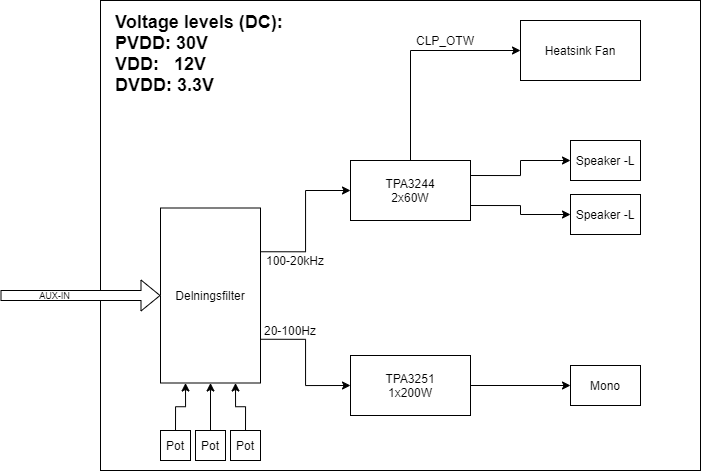

The diagram above was exported from draw.io. Its source (the exported page's mxGraphModel, read from the mxfile embedded in the PNG):
<mxGraphModel dx="920" dy="868" grid="1" gridSize="10" guides="1" tooltips="1" connect="1" arrows="1" fold="1" page="1" pageScale="1" pageWidth="1169" pageHeight="827" math="0" shadow="0">
  <root>
    <mxCell id="0" />
    <mxCell id="1" parent="0" />
    <mxCell id="Fwg9t9nEmIcbAaSvSscl-1" value="" style="rounded=0;whiteSpace=wrap;html=1;fillColor=none;" vertex="1" parent="1">
      <mxGeometry x="160" y="200" width="600" height="470" as="geometry" />
    </mxCell>
    <mxCell id="Fwg9t9nEmIcbAaSvSscl-18" style="edgeStyle=orthogonalEdgeStyle;rounded=0;orthogonalLoop=1;jettySize=auto;html=1;entryX=0;entryY=0.5;entryDx=0;entryDy=0;" edge="1" parent="1" source="Fwg9t9nEmIcbAaSvSscl-2" target="Fwg9t9nEmIcbAaSvSscl-16">
      <mxGeometry relative="1" as="geometry">
        <Array as="points">
          <mxPoint x="470" y="250" />
        </Array>
      </mxGeometry>
    </mxCell>
    <mxCell id="Fwg9t9nEmIcbAaSvSscl-23" style="edgeStyle=orthogonalEdgeStyle;rounded=0;orthogonalLoop=1;jettySize=auto;html=1;exitX=1;exitY=0.25;exitDx=0;exitDy=0;entryX=0;entryY=0.5;entryDx=0;entryDy=0;" edge="1" parent="1" source="Fwg9t9nEmIcbAaSvSscl-2" target="Fwg9t9nEmIcbAaSvSscl-21">
      <mxGeometry relative="1" as="geometry" />
    </mxCell>
    <mxCell id="Fwg9t9nEmIcbAaSvSscl-24" style="edgeStyle=orthogonalEdgeStyle;rounded=0;orthogonalLoop=1;jettySize=auto;html=1;exitX=1;exitY=0.75;exitDx=0;exitDy=0;entryX=0;entryY=0.5;entryDx=0;entryDy=0;" edge="1" parent="1" source="Fwg9t9nEmIcbAaSvSscl-2" target="Fwg9t9nEmIcbAaSvSscl-22">
      <mxGeometry relative="1" as="geometry" />
    </mxCell>
    <mxCell id="Fwg9t9nEmIcbAaSvSscl-2" value="TPA3244&lt;br&gt;2x60W" style="rounded=0;whiteSpace=wrap;html=1;fillColor=none;" vertex="1" parent="1">
      <mxGeometry x="410" y="360" width="120" height="60" as="geometry" />
    </mxCell>
    <mxCell id="Fwg9t9nEmIcbAaSvSscl-26" style="edgeStyle=orthogonalEdgeStyle;rounded=0;orthogonalLoop=1;jettySize=auto;html=1;exitX=1;exitY=0.5;exitDx=0;exitDy=0;entryX=0;entryY=0.5;entryDx=0;entryDy=0;" edge="1" parent="1" source="Fwg9t9nEmIcbAaSvSscl-3" target="Fwg9t9nEmIcbAaSvSscl-25">
      <mxGeometry relative="1" as="geometry" />
    </mxCell>
    <mxCell id="Fwg9t9nEmIcbAaSvSscl-3" value="TPA3251&lt;br&gt;1x200W" style="rounded=0;whiteSpace=wrap;html=1;fillColor=none;" vertex="1" parent="1">
      <mxGeometry x="410" y="555" width="120" height="60" as="geometry" />
    </mxCell>
    <mxCell id="Fwg9t9nEmIcbAaSvSscl-6" style="edgeStyle=orthogonalEdgeStyle;rounded=0;orthogonalLoop=1;jettySize=auto;html=1;exitX=1;exitY=0.25;exitDx=0;exitDy=0;entryX=0;entryY=0.5;entryDx=0;entryDy=0;" edge="1" parent="1" source="Fwg9t9nEmIcbAaSvSscl-4" target="Fwg9t9nEmIcbAaSvSscl-2">
      <mxGeometry relative="1" as="geometry" />
    </mxCell>
    <mxCell id="Fwg9t9nEmIcbAaSvSscl-7" style="edgeStyle=orthogonalEdgeStyle;rounded=0;orthogonalLoop=1;jettySize=auto;html=1;exitX=1;exitY=0.75;exitDx=0;exitDy=0;entryX=0;entryY=0.5;entryDx=0;entryDy=0;" edge="1" parent="1" source="Fwg9t9nEmIcbAaSvSscl-4" target="Fwg9t9nEmIcbAaSvSscl-3">
      <mxGeometry relative="1" as="geometry" />
    </mxCell>
    <mxCell id="Fwg9t9nEmIcbAaSvSscl-4" value="Delningsfilter" style="rounded=0;whiteSpace=wrap;html=1;fillColor=none;" vertex="1" parent="1">
      <mxGeometry x="220" y="407.5" width="100" height="175" as="geometry" />
    </mxCell>
    <mxCell id="Fwg9t9nEmIcbAaSvSscl-8" value="20-100Hz" style="text;html=1;strokeColor=none;fillColor=none;align=center;verticalAlign=middle;whiteSpace=wrap;rounded=0;" vertex="1" parent="1">
      <mxGeometry x="320" y="520" width="60" height="20" as="geometry" />
    </mxCell>
    <mxCell id="Fwg9t9nEmIcbAaSvSscl-9" value="100-20kHz" style="text;html=1;strokeColor=none;fillColor=none;align=center;verticalAlign=middle;whiteSpace=wrap;rounded=0;" vertex="1" parent="1">
      <mxGeometry x="320" y="450" width="70" height="20" as="geometry" />
    </mxCell>
    <mxCell id="Fwg9t9nEmIcbAaSvSscl-13" style="edgeStyle=orthogonalEdgeStyle;rounded=0;orthogonalLoop=1;jettySize=auto;html=1;exitX=0.5;exitY=0;exitDx=0;exitDy=0;entryX=0.25;entryY=1;entryDx=0;entryDy=0;" edge="1" parent="1" source="Fwg9t9nEmIcbAaSvSscl-10" target="Fwg9t9nEmIcbAaSvSscl-4">
      <mxGeometry relative="1" as="geometry" />
    </mxCell>
    <mxCell id="Fwg9t9nEmIcbAaSvSscl-10" value="Pot" style="rounded=0;whiteSpace=wrap;html=1;fillColor=none;" vertex="1" parent="1">
      <mxGeometry x="220" y="630" width="30" height="30" as="geometry" />
    </mxCell>
    <mxCell id="Fwg9t9nEmIcbAaSvSscl-14" style="edgeStyle=orthogonalEdgeStyle;rounded=0;orthogonalLoop=1;jettySize=auto;html=1;exitX=0.5;exitY=0;exitDx=0;exitDy=0;entryX=0.5;entryY=1;entryDx=0;entryDy=0;" edge="1" parent="1" source="Fwg9t9nEmIcbAaSvSscl-11" target="Fwg9t9nEmIcbAaSvSscl-4">
      <mxGeometry relative="1" as="geometry" />
    </mxCell>
    <mxCell id="Fwg9t9nEmIcbAaSvSscl-11" value="Pot" style="rounded=0;whiteSpace=wrap;html=1;fillColor=none;" vertex="1" parent="1">
      <mxGeometry x="255" y="630" width="30" height="30" as="geometry" />
    </mxCell>
    <mxCell id="Fwg9t9nEmIcbAaSvSscl-15" style="edgeStyle=orthogonalEdgeStyle;rounded=0;orthogonalLoop=1;jettySize=auto;html=1;exitX=0.5;exitY=0;exitDx=0;exitDy=0;entryX=0.75;entryY=1;entryDx=0;entryDy=0;" edge="1" parent="1" source="Fwg9t9nEmIcbAaSvSscl-12" target="Fwg9t9nEmIcbAaSvSscl-4">
      <mxGeometry relative="1" as="geometry" />
    </mxCell>
    <mxCell id="Fwg9t9nEmIcbAaSvSscl-12" value="Pot" style="rounded=0;whiteSpace=wrap;html=1;fillColor=none;" vertex="1" parent="1">
      <mxGeometry x="290" y="630" width="30" height="30" as="geometry" />
    </mxCell>
    <mxCell id="Fwg9t9nEmIcbAaSvSscl-16" value="Heatsink Fan" style="rounded=0;whiteSpace=wrap;html=1;fillColor=none;" vertex="1" parent="1">
      <mxGeometry x="580" y="220" width="120" height="60" as="geometry" />
    </mxCell>
    <mxCell id="Fwg9t9nEmIcbAaSvSscl-19" value="CLP_OTW" style="text;html=1;strokeColor=none;fillColor=none;align=center;verticalAlign=middle;whiteSpace=wrap;rounded=0;" vertex="1" parent="1">
      <mxGeometry x="470" y="230" width="70" height="20" as="geometry" />
    </mxCell>
    <mxCell id="Fwg9t9nEmIcbAaSvSscl-21" value="Speaker -L" style="rounded=0;whiteSpace=wrap;html=1;fillColor=none;" vertex="1" parent="1">
      <mxGeometry x="630" y="340" width="70" height="40" as="geometry" />
    </mxCell>
    <mxCell id="Fwg9t9nEmIcbAaSvSscl-22" value="Speaker -L" style="rounded=0;whiteSpace=wrap;html=1;fillColor=none;" vertex="1" parent="1">
      <mxGeometry x="630" y="394" width="70" height="40" as="geometry" />
    </mxCell>
    <mxCell id="Fwg9t9nEmIcbAaSvSscl-25" value="Mono" style="rounded=0;whiteSpace=wrap;html=1;fillColor=none;" vertex="1" parent="1">
      <mxGeometry x="630" y="565" width="70" height="40" as="geometry" />
    </mxCell>
    <mxCell id="Fwg9t9nEmIcbAaSvSscl-28" value="" style="shape=flexArrow;endArrow=classic;html=1;entryX=0;entryY=0.5;entryDx=0;entryDy=0;fillColor=#ffffff;" edge="1" parent="1" target="Fwg9t9nEmIcbAaSvSscl-4">
      <mxGeometry width="50" height="50" relative="1" as="geometry">
        <mxPoint x="60" y="495" as="sourcePoint" />
        <mxPoint x="110" y="470" as="targetPoint" />
      </mxGeometry>
    </mxCell>
    <mxCell id="Fwg9t9nEmIcbAaSvSscl-29" value="AUX-IN" style="edgeLabel;html=1;align=center;verticalAlign=middle;resizable=0;points=[];labelBackgroundColor=none;fontSize=9;" vertex="1" connectable="0" parent="Fwg9t9nEmIcbAaSvSscl-28">
      <mxGeometry x="-0.3446" y="1" relative="1" as="geometry">
        <mxPoint as="offset" />
      </mxGeometry>
    </mxCell>
    <mxCell id="Fwg9t9nEmIcbAaSvSscl-32" value="&lt;h1&gt;Voltage levels (DC):&lt;br&gt;PVDD: 30V&lt;br&gt;VDD:&amp;nbsp; &amp;nbsp;12V&lt;br&gt;DVDD: 3.3V&lt;/h1&gt;" style="text;html=1;strokeColor=none;fillColor=none;spacing=5;spacingTop=-20;whiteSpace=wrap;overflow=hidden;rounded=0;labelBackgroundColor=none;fontSize=9;" vertex="1" parent="1">
      <mxGeometry x="170" y="210" width="190" height="120" as="geometry" />
    </mxCell>
  </root>
</mxGraphModel>